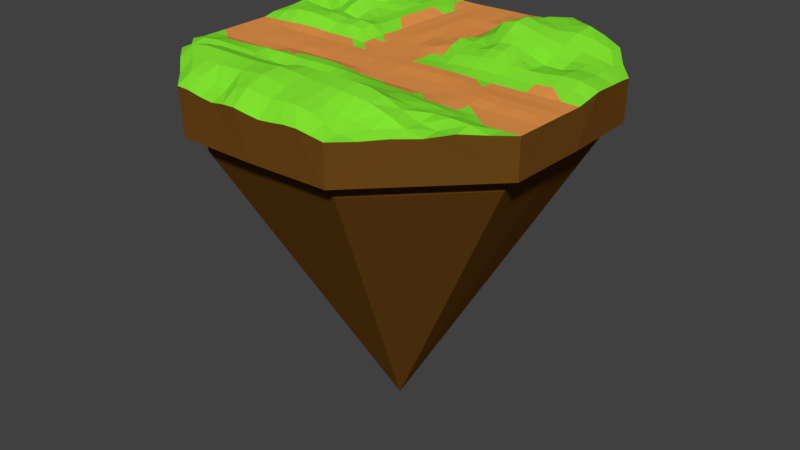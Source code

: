 # Source: threeway.blend  (saved by Blender 2.77.0; exported with 4.5.12 LTS)
import bpy
from mathutils import Matrix  # noqa: F401  (used for matrix-valued properties, if any)

bpy.ops.wm.read_factory_settings(use_empty=True)
scene = bpy.context.scene
scene.name = 'Scene'

# ---- collections
col_collection_1 = bpy.data.collections.new('Collection 1'); scene.collection.children.link(col_collection_1)

# ---- materials (node trees are filled in below, after node groups)
mat_grass = bpy.data.materials.new('grass')
mat_grass.alpha_threshold = 0.0
mat_grass.use_transparent_shadow = False
mat_grass.diffuse_color = (0.2279, 0.8, 0.03079, 1.0)
mat_grass.roughness = 0.5
mat_road = bpy.data.materials.new('road')
mat_road.alpha_threshold = 0.0
mat_road.use_transparent_shadow = False
mat_road.diffuse_color = (0.8, 0.3064, 0.07357, 1.0)
mat_road.roughness = 0.5
mat_dirty = bpy.data.materials.new('dirty')
mat_dirty.alpha_threshold = 0.0
mat_dirty.use_transparent_shadow = False
mat_dirty.diffuse_color = (0.1523, 0.06266, 0.009077, 1.0)
mat_dirty.roughness = 0.5

# ---- material node trees

# ---- world
world_world = bpy.data.worlds.new('World'); scene.world = world_world
world_world.color = (0.05088, 0.05088, 0.05088)
world_world.use_sun_shadow = False
world_world.sun_shadow_jitter_overblur = 0.0
world_world.cycles.sampling_method = 'MANUAL'

# ---- meshes
me_cube_001 = bpy.data.meshes.new('Cube.001')
me_cube_001.from_pydata([(-18.96, 0.009458, -4.559), (-18.96, 0.009458, -0.6469), (18.96, 0.009458, -4.559), (18.96, 0.009536, -0.6371), (-0.001521, -18.95, -4.559), (-0.002297, -19.05, -0.2506), (-0.001521, 18.97, -4.559), (-0.001522, 18.97, -0.6468), (-0.001521, 17.18, -6.116), (-0.0015, 0.009484, -0.6339), (-18.78, -8.144, -4.559), (18.77, -8.144, -0.6469), (-18.81, -8.158, -0.5319), (18.77, -8.144, -4.559), (7.384, 17.02, -6.116), (-0.001989, -8.4, -0.07411), (-18.9, 8.236, -0.142), (18.77, 8.163, -4.559), (-18.78, 8.163, -4.559), (18.82, 8.181, -0.4568), (-0.001521, 8.416, -0.6469), (-0.001521, -17.16, -6.116), (8.152, -18.77, -4.559), (8.188, 18.84, -0.3211), (8.455, 0.009198, -0.636), (8.155, -18.78, -0.5955), (8.153, 18.79, -4.553), (-7.387, -17.0, -6.116), (8.377, -8.37, 0.05805), (17.17, 0.009458, -6.116), (8.451, 8.455, 1.786), (-8.212, -18.96, 0.1424), (-8.155, 18.78, -4.559), (17.0, -7.376, -6.116), (-8.155, -18.77, -4.559), (-8.193, 18.87, -0.359), (-8.458, 0.009458, -0.6469), (-8.38, -8.369, -0.3554), (-17.18, 0.009458, -6.116), (-8.382, 8.389, -0.01383), (-17.01, 7.395, -6.116), (-17.01, 7.395, -4.559), (-17.18, 0.009458, -4.559), (17.0, -7.376, -4.559), (17.17, 0.009458, -4.559), (-0.001521, 0.009455, -37.38), (-7.387, -17.0, -4.559), (-0.001521, -17.16, -4.559), (7.388, 17.02, -4.521), (-0.001521, 17.18, -4.559), (-17.01, -7.376, -4.559), (17.01, 7.398, -4.529), (7.384, -17.0, -4.559), (-7.387, 17.02, -4.559), (-17.01, -7.376, -6.116), (17.0, 7.395, -6.116), (7.384, -17.0, -6.116), (-7.387, 17.02, -6.116), (17.17, 10.01, -0.05593), (15.67, 11.98, 0.657), (13.64, 13.57, -0.02188), (11.72, 15.28, -0.4686), (9.977, 17.1, -0.1503), (-18.81, -6.786, -0.6404), (-18.84, -5.427, -0.6469), (-18.87, -4.068, -0.6469), (-18.9, -2.709, -0.6469), (-18.93, -1.35, -0.6469), (18.88, 6.828, -0.3223), (18.91, 5.464, -0.2783), (19.0, 4.096, -0.1704), (19.07, 2.733, -0.08538), (19.04, 1.371, -0.3441), (10.21, 0.009458, -0.646), (11.96, 0.009458, -0.6464), (13.71, 0.009459, -0.6463), (15.46, 0.009562, -0.6384), (17.21, 0.009629, -0.6306), (6.811, -18.87, -0.3553), (5.46, -18.96, -0.1098), (4.088, -18.97, -0.1495), (2.721, -18.96, -0.3272), (1.359, -18.96, -0.456), (-6.805, 18.83, -0.5876), (-5.437, 18.85, -0.6469), (-4.078, 18.88, -0.6469), (-2.72, 18.91, -0.6461), (-1.361, 18.94, -0.6443), (-7.048, 0.009467, -0.6464), (-5.639, 0.009459, -0.6468), (-4.23, 0.009451, -0.6402), (-2.82, 0.009456, -0.642), (-1.411, 0.009458, -0.6469), (-0.001521, 10.17, -0.6469), (-0.002917, 11.93, -0.6307), (-0.0166, 13.69, -0.4704), (-0.009834, 15.45, -0.5445), (-0.001762, 17.21, -0.6365), (-0.001521, -6.996, 0.01847), (-0.001521, -5.595, -0.5212), (-0.001521, -4.194, -0.6429), (-0.001508, -2.793, -0.6106), (-0.00144, -1.392, -0.5859), (18.93, -1.35, -0.6463), (18.9, -2.709, -0.63), (18.87, -4.068, -0.6367), (18.84, -5.427, -0.6469), (18.8, -6.785, -0.6469), (0.0005597, -17.47, 0.9851), (0.0006291, -15.7, 1.625), (-0.008129, -13.83, 1.945), (-0.01865, -12.0, 1.794), (-0.01325, -10.22, 0.699), (-6.984, -8.375, -0.484), (-5.588, -8.389, -0.3746), (-4.192, -8.401, -0.2998), (-2.795, -8.399, -0.3859), (-1.398, -8.395, -0.2991), (10.11, -8.332, -0.06222), (11.84, -8.295, -0.247), (13.58, -8.264, -0.4637), (15.31, -8.223, -0.6165), (17.04, -8.182, -0.6469), (-18.94, 1.369, -0.6319), (-18.99, 2.73, -0.3759), (-18.98, 4.092, -0.3179), (-18.93, 5.486, -0.3244), (-18.95, 6.887, -0.07654), (-0.001521, 1.411, -0.6469), (-0.003689, 2.811, -0.6295), (-0.02271, 4.207, -0.4828), (-0.02592, 5.607, -0.4736), (-0.003646, 7.014, -0.6338), (-6.984, 8.393, -0.05359), (-5.587, 8.398, -0.5951), (-4.19, 8.402, -0.579), (-2.793, 8.407, -0.5067), (-1.398, 8.412, -0.626), (10.27, 8.426, 1.318), (12.1, 8.37, 0.9683), (13.92, 8.411, 0.8023), (15.6, 8.358, 0.5436), (17.23, 8.28, 0.1501), (1.358, 18.94, -0.6372), (2.717, 18.93, -0.5564), (4.076, 18.9, -0.5581), (5.44, 18.88, -0.5302), (6.819, 18.86, -0.3904), (1.408, 0.009384, -0.5758), (2.817, 0.008128, -0.5496), (4.225, 0.00668, -0.5495), (5.635, 0.005916, -0.5545), (7.045, 0.006662, -0.5824), (1.395, -8.395, 0.01334), (2.791, -8.389, 0.03218), (4.188, -8.384, 0.04242), (5.584, -8.38, 0.06412), (6.981, -8.376, 0.08999), (1.395, 8.411, -0.6185), (2.792, 8.408, -0.05101), (4.122, 8.403, 0.7339), (5.408, 8.405, 1.88), (6.906, 8.419, 2.225), (8.41, 10.23, 1.8), (8.38, 12.03, 1.459), (8.4, 13.92, 1.577), (8.383, 15.64, 1.213), (8.267, 17.18, 0.158), (8.39, -6.973, -0.4821), (8.403, -5.576, -0.6399), (8.416, -4.18, -0.6462), (8.429, -2.785, -0.5468), (8.442, -1.39, -0.5122), (8.442, 1.406, -0.3305), (8.435, 2.784, 0.362), (8.449, 4.118, 0.8509), (8.458, 5.52, 1.06), (8.443, 7.017, 1.433), (8.197, -17.07, -0.4581), (8.25, -15.37, 0.1355), (8.316, -13.71, 1.144), (8.346, -11.98, 1.27), (8.341, -10.14, 0.3093), (-1.362, -19.07, -0.04621), (-2.721, -19.02, -0.1257), (-4.088, -18.94, -0.3508), (-5.466, -18.96, -0.1893), (-6.845, -18.99, 0.09273), (-17.21, 0.007881, -0.6254), (-15.46, 0.00732, -0.6174), (-13.71, 0.009314, -0.6318), (-11.96, 0.009455, -0.6465), (-10.21, 0.009458, -0.6469), (-17.16, -8.236, -0.1084), (-15.37, -8.254, 0.05396), (-13.58, -8.258, 0.02504), (-11.85, -8.294, -0.001422), (-10.11, -8.332, -0.1075), (-17.3, 8.354, 0.6103), (-15.51, 8.377, 0.7543), (-13.67, 8.352, 0.5344), (-11.88, 8.304, 1.112), (-10.14, 8.347, 0.3867), (-8.346, 10.12, -0.03379), (-8.313, 11.86, 0.006997), (-8.274, 13.59, -0.02112), (-8.26, 15.37, 0.003895), (-8.253, 17.19, -0.02637), (-8.393, -6.973, 0.05617), (-8.406, -5.576, -0.3104), (-8.419, -4.18, -0.6303), (-8.432, -2.781, -0.5331), (-8.445, -1.385, -0.5819), (-8.31, -17.33, 0.9771), (-8.366, -15.56, 1.466), (-8.379, -13.71, 1.854), (-8.353, -11.84, 1.26), (-8.347, -10.11, -0.3416), (-8.447, 1.403, -0.535), (-8.447, 2.774, 0.2358), (-8.432, 4.172, 0.4282), (-8.409, 5.594, 0.02687), (-8.396, 6.994, 0.005685), (-17.1, 10.0, -0.09046), (-15.29, 11.75, -0.1554), (-13.5, 13.5, -0.3585), (-11.7, 15.24, -0.645), (-9.948, 17.07, -0.4339), (-17.06, -9.939, -0.4298), (-15.27, -11.73, -0.3911), (-13.68, -13.75, 1.003), (-11.89, -15.46, 0.9774), (-10.01, -17.16, 0.3776), (17.03, -9.938, -0.4991), (15.29, -11.74, -0.2828), (13.47, -13.46, -0.607), (11.7, -15.24, -0.5189), (9.923, -17.0, -0.6443), (15.35, -10.03, -0.02936), (13.58, -10.03, 0.06181), (13.51, -11.74, -0.4964), (11.81, -10.03, 0.0222), (11.8, -11.81, -0.2466), (11.77, -13.56, -0.1262), (10.08, -10.08, 0.04668), (10.09, -11.92, 0.4965), (10.07, -13.67, 0.6273), (9.987, -15.32, -0.1629), (-10.14, -15.5, 1.362), (-10.23, -13.78, 1.921), (-12.02, -13.85, 1.725), (-10.2, -11.95, 1.358), (-12.0, -12.04, 1.257), (-13.66, -11.93, 0.5147), (-10.09, -10.08, -0.4806), (-11.82, -10.05, -0.4954), (-13.55, -10.0, -0.5478), (-15.28, -9.958, -0.5702), (-15.41, 10.08, 0.4343), (-13.72, 10.14, 1.208), (-13.69, 11.88, 0.9001), (-11.96, 10.16, 1.772), (-12.01, 11.95, 1.52), (-11.83, 13.57, 0.03833), (-10.17, 10.13, 0.5712), (-10.2, 11.91, 0.5151), (-10.05, 13.57, -0.3054), (-9.968, 15.29, -0.5615), (-17.39, 6.958, 0.9377), (-15.53, 6.925, 0.9533), (-13.64, 6.928, 0.1012), (-11.91, 6.899, 0.794), (-10.17, 6.969, 0.1635), (-17.37, 5.519, 0.5268), (-15.43, 5.503, 0.2969), (-13.62, 5.486, 0.1478), (-11.91, 5.516, 0.2553), (-10.18, 5.577, -0.1333), (-17.35, 4.082, 0.4014), (-15.44, 4.079, 0.4952), (-13.64, 4.105, 0.4454), (-11.94, 4.132, 0.4684), (-10.21, 4.149, 0.2757), (-17.3, 2.735, 0.06274), (-15.46, 2.717, 0.4849), (-13.67, 2.737, 0.5236), (-11.95, 2.753, 0.4088), (-10.22, 2.764, 0.08535), (-17.2, 1.375, -0.5783), (-15.44, 1.381, -0.4917), (-13.69, 1.387, -0.4174), (-11.95, 1.391, -0.4077), (-10.2, 1.396, -0.5265), (-17.18, -1.357, -0.633), (-15.44, -1.364, -0.6187), (-13.69, -1.369, -0.548), (-11.94, -1.375, -0.5722), (-10.19, -1.381, -0.6436), (-17.16, -2.721, -0.6469), (-15.41, -2.734, -0.6456), (-13.67, -2.747, -0.5679), (-11.92, -2.759, -0.5535), (-10.18, -2.77, -0.6217), (-17.13, -4.086, -0.6469), (-15.39, -4.105, -0.6469), (-13.64, -4.124, -0.6464), (-11.9, -4.142, -0.6319), (-10.16, -4.161, -0.6448), (-17.1, -5.451, -0.6468), (-15.36, -5.477, -0.6396), (-13.62, -5.501, -0.6384), (-11.88, -5.526, -0.6271), (-10.14, -5.551, -0.5421), (-17.11, -6.834, -0.4654), (-15.36, -6.864, -0.2053), (-13.6, -6.88, -0.152), (-11.86, -6.91, -0.08649), (-10.13, -6.942, 0.01795), (1.38, -10.22, 0.7149), (2.773, -10.2, 0.6249), (4.164, -10.19, 0.582), (5.554, -10.18, 0.6044), (6.946, -10.16, 0.5402), (1.371, -12.0, 1.769), (2.758, -11.99, 1.749), (4.141, -11.98, 1.731), (5.526, -11.96, 1.703), (6.926, -11.96, 1.599), (1.38, -13.82, 1.772), (2.76, -13.78, 1.648), (4.137, -13.75, 1.559), (5.513, -13.71, 1.46), (6.904, -13.69, 1.324), (1.383, -15.7, 1.437), (2.765, -15.7, 1.39), (4.152, -15.69, 1.275), (5.526, -15.6, 0.9311), (6.883, -15.46, 0.4881), (1.373, -17.43, 0.8593), (2.746, -17.43, 0.9845), (4.124, -17.44, 1.009), (5.502, -17.38, 0.7115), (6.853, -17.22, 0.09977), (1.363, 7.002, -0.4253), (2.753, 6.995, 0.185), (4.175, 7.004, 0.4771), (5.534, 6.987, 1.17), (6.979, 6.973, 1.694), (1.296, 5.581, 0.02246), (2.7, 5.576, 0.5095), (4.175, 5.595, 0.417), (5.611, 5.595, 0.3095), (7.02, 5.538, 0.9243), (1.335, 4.192, -0.1774), (2.74, 4.187, 0.2347), (4.196, 4.201, 0.3192), (5.614, 4.198, 0.3755), (7.027, 4.144, 0.7185), (1.396, 2.808, -0.5897), (2.807, 2.808, -0.4374), (4.214, 2.807, -0.01472), (5.619, 2.805, 0.1845), (7.026, 2.796, 0.2974), (1.406, 1.41, -0.6469), (2.813, 1.409, -0.6406), (4.22, 1.408, -0.5534), (5.627, 1.407, -0.438), (7.035, 1.407, -0.367), (1.406, -1.391, -0.5148), (2.812, -1.392, -0.5136), (4.219, -1.393, -0.5121), (5.626, -1.394, -0.4864), (7.034, -1.393, -0.4803), (1.404, -2.791, -0.6006), (2.809, -2.79, -0.6401), (4.214, -2.788, -0.6395), (5.619, -2.787, -0.6284), (7.024, -2.786, -0.5975), (1.401, -4.192, -0.6427), (2.804, -4.189, -0.6469), (4.207, -4.187, -0.6469), (5.61, -4.185, -0.6469), (7.013, -4.182, -0.6469), (1.399, -5.592, -0.622), (2.8, -5.589, -0.6397), (4.201, -5.586, -0.6417), (5.602, -5.583, -0.6438), (7.002, -5.58, -0.6464), (1.397, -6.992, -0.07488), (2.796, -6.988, -0.155), (4.194, -6.984, -0.1878), (5.593, -6.981, -0.2224), (6.992, -6.977, -0.3224), (1.364, 17.21, -0.5184), (2.731, 17.24, -0.1919), (4.093, 17.25, -0.1127), (5.474, 17.26, -0.04441), (6.879, 17.23, 0.1722), (1.36, 15.44, -0.3811), (2.736, 15.46, 0.06732), (4.106, 15.45, 0.126), (5.49, 15.53, 0.3221), (6.909, 15.58, 0.9951), (1.351, 13.68, -0.3496), (2.729, 13.67, 0.142), (4.092, 13.67, 0.2772), (5.448, 13.76, 0.6321), (6.875, 13.85, 1.41), (1.379, 11.92, -0.5753), (2.761, 11.91, -0.009362), (4.129, 11.91, 0.2034), (5.416, 12.0, 0.7356), (6.812, 12.05, 1.603), (1.389, 10.17, -0.6101), (2.779, 10.16, -0.06127), (4.117, 10.17, 0.4789), (5.329, 10.24, 1.644), (6.811, 10.27, 2.216), (-6.85, 17.13, -0.3963), (-5.462, 17.1, -0.6466), (-4.097, 17.13, -0.6468), (-2.733, 17.16, -0.5812), (-1.369, 17.19, -0.5573), (-6.876, 15.37, -0.2129), (-5.488, 15.36, -0.6341), (-4.116, 15.39, -0.6436), (-2.748, 15.41, -0.5192), (-1.379, 15.43, -0.474), (-6.893, 13.61, -0.1165), (-5.513, 13.62, -0.6163), (-4.135, 13.64, -0.6328), (-2.76, 13.66, -0.4936), (-1.386, 13.67, -0.4741), (-6.921, 11.87, -0.07018), (-5.537, 11.88, -0.5888), (-4.154, 11.89, -0.6186), (-2.77, 11.91, -0.5049), (-1.386, 11.92, -0.5814), (-6.953, 10.13, -0.04715), (-5.562, 10.14, -0.5817), (-4.172, 10.15, -0.6056), (-2.781, 10.16, -0.5062), (-1.392, 10.17, -0.6075), (10.19, -1.381, -0.5625), (11.94, -1.374, -0.6359), (13.68, -1.368, -0.6372), (15.43, -1.362, -0.6353), (17.18, -1.356, -0.6441), (10.17, -2.771, -0.4968), (11.92, -2.757, -0.4497), (13.66, -2.746, -0.499), (15.41, -2.733, -0.4992), (17.19, -2.722, -0.5136), (10.16, -4.159, -0.5361), (11.9, -4.141, -0.428), (13.64, -4.124, -0.5225), (15.38, -4.105, -0.4933), (17.15, -4.087, -0.5187), (10.14, -5.547, -0.544), (11.88, -5.525, -0.5922), (13.62, -5.501, -0.6461), (15.36, -5.476, -0.6276), (17.1, -5.451, -0.644), (10.13, -6.94, -0.5832), (11.86, -6.91, -0.6438), (13.6, -6.879, -0.6469), (15.33, -6.848, -0.6469), (17.07, -6.817, -0.6469), (-7.038, -1.386, -0.563), (-5.63, -1.388, -0.6173), (-4.223, -1.389, -0.591), (-2.816, -1.39, -0.5964), (-1.409, -1.391, -0.6451), (-7.027, -2.782, -0.5324), (-5.622, -2.786, -0.6135), (-4.217, -2.788, -0.6177), (-2.812, -2.79, -0.6237), (-1.407, -2.791, -0.6463), (-7.016, -4.182, -0.6375), (-5.613, -4.185, -0.6369), (-4.21, -4.187, -0.6309), (-2.807, -4.189, -0.6316), (-1.404, -4.192, -0.6435), (-7.005, -5.58, -0.1933), (-5.605, -5.583, -0.1458), (-4.204, -5.586, -0.1191), (-2.803, -5.589, -0.1376), (-1.402, -5.592, -0.2785), (-6.995, -6.977, 0.03617), (-5.596, -6.981, 0.01674), (-4.197, -6.986, 0.01776), (-2.799, -6.989, 0.03673), (-1.4, -6.992, 0.05365), (-6.951, -10.12, -0.03844), (-5.562, -10.15, 0.2403), (-4.176, -10.15, 0.1238), (-2.789, -10.16, 0.0583), (-1.403, -10.19, 0.3518), (-6.927, -11.82, 1.218), (-5.54, -11.83, 1.18), (-4.174, -11.82, 1.087), (-2.803, -11.86, 1.241), (-1.41, -11.95, 1.611), (-6.93, -13.66, 1.79), (-5.522, -13.63, 1.758), (-4.149, -13.63, 1.75), (-2.778, -13.68, 1.85), (-1.395, -13.76, 1.997), (-6.939, -15.54, 1.408), (-5.516, -15.48, 1.448), (-4.125, -15.47, 1.48), (-2.754, -15.55, 1.652), (-1.379, -15.64, 1.792), (-6.919, -17.35, 0.8215), (-5.503, -17.26, 0.3634), (-4.109, -17.23, 0.2692), (-2.74, -17.38, 0.867), (-1.371, -17.46, 1.141), (-6.995, 6.996, -0.05487), (-5.596, 7.0, -0.6025), (-4.196, 7.004, -0.5697), (-2.797, 7.008, -0.509), (-1.4, 7.011, -0.6319), (-7.005, 5.597, 4.098e-05), (-5.605, 5.602, -0.5883), (-4.203, 5.605, -0.586), (-2.802, 5.608, -0.5458), (-1.402, 5.611, -0.6357), (-7.016, 4.187, 0.2627), (-5.613, 4.202, -0.5131), (-4.21, 4.206, -0.6373), (-2.807, 4.208, -0.6238), (-1.405, 4.21, -0.6449), (-7.028, 2.789, 0.05225), (-5.621, 2.804, -0.5339), (-4.217, 2.807, -0.6469), (-2.812, 2.809, -0.6469), (-1.407, 2.81, -0.6469), (-7.038, 1.406, -0.5249), (-5.63, 1.407, -0.6366), (-4.223, 1.408, -0.6469), (-2.816, 1.409, -0.6469), (-1.409, 1.41, -0.6469), (10.23, 6.944, 0.9566), (11.98, 6.855, 0.4356), (13.8, 6.973, 0.2525), (15.58, 6.962, 0.4226), (17.26, 6.907, 0.2269), (10.22, 5.472, 0.5293), (11.92, 5.469, -0.1044), (13.72, 5.556, -0.1646), (15.56, 5.562, 0.2743), (17.27, 5.522, 0.1549), (10.19, 4.117, 0.4498), (11.91, 4.152, -0.02141), (13.68, 4.153, 0.1209), (15.52, 4.153, 0.4376), (17.32, 4.131, 0.3292), (10.18, 2.786, 0.2039), (11.92, 2.777, 0.1623), (13.68, 2.767, 0.2407), (15.51, 2.761, 0.4565), (17.38, 2.751, 0.4478), (10.19, 1.4, -0.3173), (11.94, 1.393, -0.3399), (13.69, 1.387, -0.3165), (15.47, 1.383, -0.1668), (17.31, 1.379, -0.0814), (10.3, 10.2, 1.573), (12.27, 10.25, 1.757), (10.37, 12.12, 1.696), (14.09, 10.25, 1.481), (12.33, 12.25, 1.934), (10.38, 14.03, 1.491), (15.75, 10.21, 0.9186), (14.06, 12.12, 1.378), (12.09, 13.91, 0.8181), (10.16, 15.56, 0.6361)], [], [(60, 17, 26), (19, 58, 142), (567, 3, 72), (105, 106, 13), (125, 126, 18), (542, 9, 128), (517, 5, 108), (145, 146, 26), (185, 186, 34), (492, 15, 98), (17, 44, 51), (467, 11, 107), (65, 66, 0), (4, 46, 47), (442, 20, 93), (70, 71, 2), (417, 30, 163), (392, 28, 168), (34, 50, 46), (22, 47, 52), (0, 41, 42), (367, 24, 173), (342, 25, 178), (80, 81, 4), (6, 48, 49), (10, 42, 50), (317, 37, 208), (292, 36, 218), (13, 52, 43), (32, 49, 53), (85, 86, 6), (18, 53, 41), (225, 32, 18), (39, 203, 202), (2, 43, 44), (37, 197, 217), (10, 230, 229), (235, 22, 13), (26, 51, 48), (28, 182, 118), (52, 21, 56), (42, 40, 38), (46, 54, 27), (47, 27, 21), (51, 29, 55), (41, 57, 40), (48, 55, 14), (50, 38, 54), (53, 8, 57), (44, 33, 29), (43, 56, 33), (49, 14, 8), (14, 55, 45), (55, 29, 45), (21, 27, 45), (38, 40, 45), (40, 57, 45), (8, 14, 45), (29, 33, 45), (57, 8, 45), (33, 56, 45), (54, 38, 45), (56, 21, 45), (27, 54, 45), (122, 233, 11), (121, 238, 122), (120, 239, 121), (119, 241, 120), (118, 244, 119), (122, 238, 233), (238, 234, 233), (121, 239, 238), (239, 240, 238), (238, 240, 234), (240, 235, 234), (120, 241, 239), (241, 242, 239), (239, 242, 240), (242, 243, 240), (240, 243, 235), (243, 236, 235), (119, 244, 241), (244, 245, 241), (241, 245, 242), (245, 246, 242), (242, 246, 243), (246, 247, 243), (243, 247, 236), (247, 237, 236), (118, 182, 244), (182, 181, 244), (244, 181, 245), (181, 180, 245), (245, 180, 246), (180, 179, 246), (246, 179, 247), (179, 178, 247), (247, 178, 237), (178, 25, 237), (213, 232, 31), (214, 248, 213), (215, 249, 214), (216, 251, 215), (217, 254, 216), (213, 248, 232), (248, 231, 232), (214, 249, 248), (249, 250, 248), (248, 250, 231), (250, 230, 231), (215, 251, 249), (251, 252, 249), (249, 252, 250), (252, 253, 250), (250, 253, 230), (253, 229, 230), (216, 254, 251), (254, 255, 251), (251, 255, 252), (255, 256, 252), (252, 256, 253), (256, 257, 253), (253, 257, 229), (257, 228, 229), (217, 197, 254), (197, 196, 254), (254, 196, 255), (196, 195, 255), (255, 195, 256), (195, 194, 256), (256, 194, 257), (194, 193, 257), (257, 193, 228), (193, 12, 228), (198, 223, 16), (199, 258, 198), (200, 259, 199), (201, 261, 200), (202, 264, 201), (198, 258, 223), (258, 224, 223), (199, 259, 258), (259, 260, 258), (258, 260, 224), (260, 225, 224), (200, 261, 259), (261, 262, 259), (259, 262, 260), (262, 263, 260), (260, 263, 225), (263, 226, 225), (201, 264, 261), (264, 265, 261), (261, 265, 262), (265, 266, 262), (262, 266, 263), (266, 267, 263), (263, 267, 226), (267, 227, 226), (202, 203, 264), (203, 204, 264), (264, 204, 265), (204, 205, 265), (265, 205, 266), (205, 206, 266), (266, 206, 267), (206, 207, 267), (267, 207, 227), (207, 35, 227), (202, 222, 39), (272, 221, 222), (277, 220, 221), (282, 219, 220), (287, 218, 219), (16, 268, 198), (198, 269, 199), (199, 270, 200), (200, 271, 201), (201, 272, 202), (127, 273, 268), (268, 274, 269), (269, 275, 270), (270, 276, 271), (271, 277, 272), (126, 278, 273), (273, 279, 274), (274, 280, 275), (275, 281, 276), (276, 282, 277), (125, 283, 278), (278, 284, 279), (279, 285, 280), (280, 286, 281), (281, 287, 282), (124, 288, 283), (283, 289, 284), (284, 290, 285), (285, 291, 286), (286, 292, 287), (123, 188, 288), (288, 189, 289), (289, 190, 290), (290, 191, 291), (291, 192, 292), (192, 212, 36), (297, 211, 212), (302, 210, 211), (307, 209, 210), (312, 208, 209), (1, 293, 188), (188, 294, 189), (189, 295, 190), (190, 296, 191), (191, 297, 192), (67, 298, 293), (293, 299, 294), (294, 300, 295), (295, 301, 296), (296, 302, 297), (66, 303, 298), (298, 304, 299), (299, 305, 300), (300, 306, 301), (301, 307, 302), (65, 308, 303), (303, 309, 304), (304, 310, 305), (305, 311, 306), (306, 312, 307), (64, 313, 308), (308, 314, 309), (309, 315, 310), (310, 316, 311), (311, 317, 312), (63, 193, 313), (313, 194, 314), (314, 195, 315), (315, 196, 316), (316, 197, 317), (157, 182, 28), (322, 181, 182), (327, 180, 181), (332, 179, 180), (337, 178, 179), (15, 318, 153), (153, 319, 154), (154, 320, 155), (155, 321, 156), (156, 322, 157), (112, 323, 318), (318, 324, 319), (319, 325, 320), (320, 326, 321), (321, 327, 322), (111, 328, 323), (323, 329, 324), (324, 330, 325), (325, 331, 326), (326, 332, 327), (110, 333, 328), (328, 334, 329), (329, 335, 330), (330, 336, 331), (331, 337, 332), (109, 338, 333), (333, 339, 334), (334, 340, 335), (335, 341, 336), (336, 342, 337), (108, 82, 338), (338, 81, 339), (339, 80, 340), (340, 79, 341), (341, 78, 342), (162, 177, 30), (347, 176, 177), (352, 175, 176), (357, 174, 175), (362, 173, 174), (20, 343, 158), (158, 344, 159), (159, 345, 160), (160, 346, 161), (161, 347, 162), (132, 348, 343), (343, 349, 344), (344, 350, 345), (345, 351, 346), (346, 352, 347), (131, 353, 348), (348, 354, 349), (349, 355, 350), (350, 356, 351), (351, 357, 352), (130, 358, 353), (353, 359, 354), (354, 360, 355), (355, 361, 356), (356, 362, 357), (129, 363, 358), (358, 364, 359), (359, 365, 360), (360, 366, 361), (361, 367, 362), (128, 148, 363), (363, 149, 364), (364, 150, 365), (365, 151, 366), (366, 152, 367), (152, 172, 24), (372, 171, 172), (377, 170, 171), (382, 169, 170), (387, 168, 169), (9, 368, 148), (148, 369, 149), (149, 370, 150), (150, 371, 151), (151, 372, 152), (102, 373, 368), (368, 374, 369), (369, 375, 370), (370, 376, 371), (371, 377, 372), (101, 378, 373), (373, 379, 374), (374, 380, 375), (375, 381, 376), (376, 382, 377), (100, 383, 378), (378, 384, 379), (379, 385, 380), (380, 386, 381), (381, 387, 382), (99, 388, 383), (383, 389, 384), (384, 390, 385), (385, 391, 386), (386, 392, 387), (98, 153, 388), (388, 154, 389), (389, 155, 390), (390, 156, 391), (391, 157, 392), (147, 167, 23), (397, 166, 167), (402, 165, 166), (407, 164, 165), (412, 163, 164), (7, 393, 143), (143, 394, 144), (144, 395, 145), (145, 396, 146), (146, 397, 147), (97, 398, 393), (393, 399, 394), (394, 400, 395), (395, 401, 396), (396, 402, 397), (96, 403, 398), (398, 404, 399), (399, 405, 400), (400, 406, 401), (401, 407, 402), (95, 408, 403), (403, 409, 404), (404, 410, 405), (405, 411, 406), (406, 412, 407), (94, 413, 408), (408, 414, 409), (409, 415, 410), (410, 416, 411), (411, 417, 412), (93, 158, 413), (413, 159, 414), (414, 160, 415), (415, 161, 416), (416, 162, 417), (87, 97, 7), (422, 96, 97), (427, 95, 96), (432, 94, 95), (437, 93, 94), (35, 418, 83), (83, 419, 84), (84, 420, 85), (85, 421, 86), (86, 422, 87), (207, 423, 418), (418, 424, 419), (419, 425, 420), (420, 426, 421), (421, 427, 422), (206, 428, 423), (423, 429, 424), (424, 430, 425), (425, 431, 426), (426, 432, 427), (205, 433, 428), (428, 434, 429), (429, 435, 430), (430, 436, 431), (431, 437, 432), (204, 438, 433), (433, 439, 434), (434, 440, 435), (435, 441, 436), (436, 442, 437), (203, 133, 438), (438, 134, 439), (439, 135, 440), (440, 136, 441), (441, 137, 442), (77, 103, 3), (447, 104, 103), (452, 105, 104), (457, 106, 105), (462, 107, 106), (24, 443, 73), (73, 444, 74), (74, 445, 75), (75, 446, 76), (76, 447, 77), (172, 448, 443), (443, 449, 444), (444, 450, 445), (445, 451, 446), (446, 452, 447), (171, 453, 448), (448, 454, 449), (449, 455, 450), (450, 456, 451), (451, 457, 452), (170, 458, 453), (453, 459, 454), (454, 460, 455), (455, 461, 456), (456, 462, 457), (169, 463, 458), (458, 464, 459), (459, 465, 460), (460, 466, 461), (461, 467, 462), (168, 118, 463), (463, 119, 464), (464, 120, 465), (465, 121, 466), (466, 122, 467), (92, 102, 9), (472, 101, 102), (477, 100, 101), (482, 99, 100), (487, 98, 99), (36, 468, 88), (88, 469, 89), (89, 470, 90), (90, 471, 91), (91, 472, 92), (212, 473, 468), (468, 474, 469), (469, 475, 470), (470, 476, 471), (471, 477, 472), (211, 478, 473), (473, 479, 474), (474, 480, 475), (475, 481, 476), (476, 482, 477), (210, 483, 478), (478, 484, 479), (479, 485, 480), (480, 486, 481), (481, 487, 482), (209, 488, 483), (483, 489, 484), (484, 490, 485), (485, 491, 486), (486, 492, 487), (208, 113, 488), (488, 114, 489), (489, 115, 490), (490, 116, 491), (491, 117, 492), (117, 112, 15), (497, 111, 112), (502, 110, 111), (507, 109, 110), (512, 108, 109), (37, 493, 113), (113, 494, 114), (114, 495, 115), (115, 496, 116), (116, 497, 117), (217, 498, 493), (493, 499, 494), (494, 500, 495), (495, 501, 496), (496, 502, 497), (216, 503, 498), (498, 504, 499), (499, 505, 500), (500, 506, 501), (501, 507, 502), (215, 508, 503), (503, 509, 504), (504, 510, 505), (505, 511, 506), (506, 512, 507), (214, 513, 508), (508, 514, 509), (509, 515, 510), (510, 516, 511), (511, 517, 512), (213, 187, 513), (513, 186, 514), (514, 185, 515), (515, 184, 516), (516, 183, 517), (137, 132, 20), (522, 131, 132), (527, 130, 131), (532, 129, 130), (537, 128, 129), (39, 518, 133), (133, 519, 134), (134, 520, 135), (135, 521, 136), (136, 522, 137), (222, 523, 518), (518, 524, 519), (519, 525, 520), (520, 526, 521), (521, 527, 522), (221, 528, 523), (523, 529, 524), (524, 530, 525), (525, 531, 526), (526, 532, 527), (220, 533, 528), (528, 534, 529), (529, 535, 530), (530, 536, 531), (531, 537, 532), (219, 538, 533), (533, 539, 534), (534, 540, 535), (535, 541, 536), (536, 542, 537), (218, 88, 538), (538, 89, 539), (539, 90, 540), (540, 91, 541), (541, 92, 542), (142, 68, 19), (547, 69, 68), (552, 70, 69), (557, 71, 70), (562, 72, 71), (30, 543, 138), (138, 544, 139), (139, 545, 140), (140, 546, 141), (141, 547, 142), (177, 548, 543), (543, 549, 544), (544, 550, 545), (545, 551, 546), (546, 552, 547), (176, 553, 548), (548, 554, 549), (549, 555, 550), (550, 556, 551), (551, 557, 552), (175, 558, 553), (553, 559, 554), (554, 560, 555), (555, 561, 556), (556, 562, 557), (174, 563, 558), (558, 564, 559), (559, 565, 560), (560, 566, 561), (561, 567, 562), (173, 73, 563), (563, 74, 564), (564, 75, 565), (565, 76, 566), (566, 77, 567), (138, 163, 30), (139, 568, 138), (140, 569, 139), (141, 571, 140), (142, 574, 141), (138, 568, 163), (568, 164, 163), (139, 569, 568), (569, 570, 568), (568, 570, 164), (570, 165, 164), (140, 571, 569), (571, 572, 569), (569, 572, 570), (572, 573, 570), (570, 573, 165), (573, 166, 165), (141, 574, 571), (574, 575, 571), (571, 575, 572), (575, 576, 572), (572, 576, 573), (576, 577, 573), (573, 577, 166), (577, 167, 166), (142, 58, 574), (58, 59, 574), (574, 59, 575), (59, 60, 575), (575, 60, 576), (60, 61, 576), (576, 61, 577), (61, 62, 577), (577, 62, 167), (62, 23, 167), (26, 23, 62), (61, 60, 26), (26, 62, 61), (19, 17, 58), (60, 59, 17), (58, 17, 59), (567, 77, 3), (11, 13, 107), (2, 3, 103), (104, 105, 2), (2, 103, 104), (107, 13, 106), (2, 105, 13), (16, 18, 127), (0, 1, 123), (124, 125, 0), (0, 123, 124), (127, 18, 126), (0, 125, 18), (542, 92, 9), (517, 183, 5), (23, 26, 147), (6, 7, 143), (144, 145, 6), (6, 143, 144), (147, 26, 146), (6, 145, 26), (31, 34, 187), (4, 5, 183), (184, 185, 4), (4, 183, 184), (187, 34, 186), (4, 185, 34), (492, 117, 15), (17, 2, 44), (467, 122, 11), (1, 0, 67), (10, 12, 63), (64, 65, 10), (10, 63, 64), (67, 0, 66), (10, 65, 0), (4, 34, 46), (442, 137, 20), (3, 2, 72), (17, 19, 68), (69, 70, 17), (17, 68, 69), (72, 2, 71), (17, 70, 2), (417, 162, 30), (392, 157, 28), (34, 10, 50), (22, 4, 47), (0, 18, 41), (367, 152, 24), (342, 78, 25), (5, 4, 82), (22, 25, 78), (79, 80, 22), (22, 78, 79), (82, 4, 81), (22, 80, 4), (6, 26, 48), (10, 0, 42), (317, 197, 37), (292, 192, 36), (13, 22, 52), (32, 6, 49), (7, 6, 87), (32, 35, 83), (84, 85, 32), (32, 83, 84), (87, 6, 86), (32, 85, 6), (18, 32, 53), (18, 16, 223), (224, 225, 18), (18, 223, 224), (35, 32, 227), (225, 226, 32), (227, 32, 226), (2, 13, 43), (228, 12, 10), (10, 34, 230), (232, 231, 34), (34, 31, 232), (229, 228, 10), (34, 231, 230), (13, 11, 233), (234, 235, 13), (13, 233, 234), (25, 22, 237), (235, 236, 22), (237, 22, 236), (26, 17, 51), (52, 47, 21), (42, 41, 40), (46, 50, 54), (47, 46, 27), (51, 44, 29), (41, 53, 57), (48, 51, 55), (50, 42, 38), (53, 49, 8), (44, 43, 33), (43, 52, 56), (49, 48, 14), (202, 272, 222), (272, 277, 221), (277, 282, 220), (282, 287, 219), (287, 292, 218), (16, 127, 268), (198, 268, 269), (199, 269, 270), (200, 270, 271), (201, 271, 272), (127, 126, 273), (268, 273, 274), (269, 274, 275), (270, 275, 276), (271, 276, 277), (126, 125, 278), (273, 278, 279), (274, 279, 280), (275, 280, 281), (276, 281, 282), (125, 124, 283), (278, 283, 284), (279, 284, 285), (280, 285, 286), (281, 286, 287), (124, 123, 288), (283, 288, 289), (284, 289, 290), (285, 290, 291), (286, 291, 292), (123, 1, 188), (288, 188, 189), (289, 189, 190), (290, 190, 191), (291, 191, 192), (192, 297, 212), (297, 302, 211), (302, 307, 210), (307, 312, 209), (312, 317, 208), (1, 67, 293), (188, 293, 294), (189, 294, 295), (190, 295, 296), (191, 296, 297), (67, 66, 298), (293, 298, 299), (294, 299, 300), (295, 300, 301), (296, 301, 302), (66, 65, 303), (298, 303, 304), (299, 304, 305), (300, 305, 306), (301, 306, 307), (65, 64, 308), (303, 308, 309), (304, 309, 310), (305, 310, 311), (306, 311, 312), (64, 63, 313), (308, 313, 314), (309, 314, 315), (310, 315, 316), (311, 316, 317), (63, 12, 193), (313, 193, 194), (314, 194, 195), (315, 195, 196), (316, 196, 197), (157, 322, 182), (322, 327, 181), (327, 332, 180), (332, 337, 179), (337, 342, 178), (15, 112, 318), (153, 318, 319), (154, 319, 320), (155, 320, 321), (156, 321, 322), (112, 111, 323), (318, 323, 324), (319, 324, 325), (320, 325, 326), (321, 326, 327), (111, 110, 328), (323, 328, 329), (324, 329, 330), (325, 330, 331), (326, 331, 332), (110, 109, 333), (328, 333, 334), (329, 334, 335), (330, 335, 336), (331, 336, 337), (109, 108, 338), (333, 338, 339), (334, 339, 340), (335, 340, 341), (336, 341, 342), (108, 5, 82), (338, 82, 81), (339, 81, 80), (340, 80, 79), (341, 79, 78), (162, 347, 177), (347, 352, 176), (352, 357, 175), (357, 362, 174), (362, 367, 173), (20, 132, 343), (158, 343, 344), (159, 344, 345), (160, 345, 346), (161, 346, 347), (132, 131, 348), (343, 348, 349), (344, 349, 350), (345, 350, 351), (346, 351, 352), (131, 130, 353), (348, 353, 354), (349, 354, 355), (350, 355, 356), (351, 356, 357), (130, 129, 358), (353, 358, 359), (354, 359, 360), (355, 360, 361), (356, 361, 362), (129, 128, 363), (358, 363, 364), (359, 364, 365), (360, 365, 366), (361, 366, 367), (128, 9, 148), (363, 148, 149), (364, 149, 150), (365, 150, 151), (366, 151, 152), (152, 372, 172), (372, 377, 171), (377, 382, 170), (382, 387, 169), (387, 392, 168), (9, 102, 368), (148, 368, 369), (149, 369, 370), (150, 370, 371), (151, 371, 372), (102, 101, 373), (368, 373, 374), (369, 374, 375), (370, 375, 376), (371, 376, 377), (101, 100, 378), (373, 378, 379), (374, 379, 380), (375, 380, 381), (376, 381, 382), (100, 99, 383), (378, 383, 384), (379, 384, 385), (380, 385, 386), (381, 386, 387), (99, 98, 388), (383, 388, 389), (384, 389, 390), (385, 390, 391), (386, 391, 392), (98, 15, 153), (388, 153, 154), (389, 154, 155), (390, 155, 156), (391, 156, 157), (147, 397, 167), (397, 402, 166), (402, 407, 165), (407, 412, 164), (412, 417, 163), (7, 97, 393), (143, 393, 394), (144, 394, 395), (145, 395, 396), (146, 396, 397), (97, 96, 398), (393, 398, 399), (394, 399, 400), (395, 400, 401), (396, 401, 402), (96, 95, 403), (398, 403, 404), (399, 404, 405), (400, 405, 406), (401, 406, 407), (95, 94, 408), (403, 408, 409), (404, 409, 410), (405, 410, 411), (406, 411, 412), (94, 93, 413), (408, 413, 414), (409, 414, 415), (410, 415, 416), (411, 416, 417), (93, 20, 158), (413, 158, 159), (414, 159, 160), (415, 160, 161), (416, 161, 162), (87, 422, 97), (422, 427, 96), (427, 432, 95), (432, 437, 94), (437, 442, 93), (35, 207, 418), (83, 418, 419), (84, 419, 420), (85, 420, 421), (86, 421, 422), (207, 206, 423), (418, 423, 424), (419, 424, 425), (420, 425, 426), (421, 426, 427), (206, 205, 428), (423, 428, 429), (424, 429, 430), (425, 430, 431), (426, 431, 432), (205, 204, 433), (428, 433, 434), (429, 434, 435), (430, 435, 436), (431, 436, 437), (204, 203, 438), (433, 438, 439), (434, 439, 440), (435, 440, 441), (436, 441, 442), (203, 39, 133), (438, 133, 134), (439, 134, 135), (440, 135, 136), (441, 136, 137), (77, 447, 103), (447, 452, 104), (452, 457, 105), (457, 462, 106), (462, 467, 107), (24, 172, 443), (73, 443, 444), (74, 444, 445), (75, 445, 446), (76, 446, 447), (172, 171, 448), (443, 448, 449), (444, 449, 450), (445, 450, 451), (446, 451, 452), (171, 170, 453), (448, 453, 454), (449, 454, 455), (450, 455, 456), (451, 456, 457), (170, 169, 458), (453, 458, 459), (454, 459, 460), (455, 460, 461), (456, 461, 462), (169, 168, 463), (458, 463, 464), (459, 464, 465), (460, 465, 466), (461, 466, 467), (168, 28, 118), (463, 118, 119), (464, 119, 120), (465, 120, 121), (466, 121, 122), (92, 472, 102), (472, 477, 101), (477, 482, 100), (482, 487, 99), (487, 492, 98), (36, 212, 468), (88, 468, 469), (89, 469, 470), (90, 470, 471), (91, 471, 472), (212, 211, 473), (468, 473, 474), (469, 474, 475), (470, 475, 476), (471, 476, 477), (211, 210, 478), (473, 478, 479), (474, 479, 480), (475, 480, 481), (476, 481, 482), (210, 209, 483), (478, 483, 484), (479, 484, 485), (480, 485, 486), (481, 486, 487), (209, 208, 488), (483, 488, 489), (484, 489, 490), (485, 490, 491), (486, 491, 492), (208, 37, 113), (488, 113, 114), (489, 114, 115), (490, 115, 116), (491, 116, 117), (117, 497, 112), (497, 502, 111), (502, 507, 110), (507, 512, 109), (512, 517, 108), (37, 217, 493), (113, 493, 494), (114, 494, 495), (115, 495, 496), (116, 496, 497), (217, 216, 498), (493, 498, 499), (494, 499, 500), (495, 500, 501), (496, 501, 502), (216, 215, 503), (498, 503, 504), (499, 504, 505), (500, 505, 506), (501, 506, 507), (215, 214, 508), (503, 508, 509), (504, 509, 510), (505, 510, 511), (506, 511, 512), (214, 213, 513), (508, 513, 514), (509, 514, 515), (510, 515, 516), (511, 516, 517), (213, 31, 187), (513, 187, 186), (514, 186, 185), (515, 185, 184), (516, 184, 183), (137, 522, 132), (522, 527, 131), (527, 532, 130), (532, 537, 129), (537, 542, 128), (39, 222, 518), (133, 518, 519), (134, 519, 520), (135, 520, 521), (136, 521, 522), (222, 221, 523), (518, 523, 524), (519, 524, 525), (520, 525, 526), (521, 526, 527), (221, 220, 528), (523, 528, 529), (524, 529, 530), (525, 530, 531), (526, 531, 532), (220, 219, 533), (528, 533, 534), (529, 534, 535), (530, 535, 536), (531, 536, 537), (219, 218, 538), (533, 538, 539), (534, 539, 540), (535, 540, 541), (536, 541, 542), (218, 36, 88), (538, 88, 89), (539, 89, 90), (540, 90, 91), (541, 91, 92), (142, 547, 68), (547, 552, 69), (552, 557, 70), (557, 562, 71), (562, 567, 72), (30, 177, 543), (138, 543, 544), (139, 544, 545), (140, 545, 546), (141, 546, 547), (177, 176, 548), (543, 548, 549), (544, 549, 550), (545, 550, 551), (546, 551, 552), (176, 175, 553), (548, 553, 554), (549, 554, 555), (550, 555, 556), (551, 556, 557), (175, 174, 558), (553, 558, 559), (554, 559, 560), (555, 560, 561), (556, 561, 562), (174, 173, 563), (558, 563, 564), (559, 564, 565), (560, 565, 566), (561, 566, 567), (173, 24, 73), (563, 73, 74), (564, 74, 75), (565, 75, 76), (566, 76, 77)])
me_cube_001.polygons.foreach_set('material_index', [2, 0, 0, 2, 2, 1, 0, 2, 2, 0, 2, 1, 2, 2, 1, 2, 0, 0, 2, 2, 2, 0, 0, 2, 2, 2, 0, 1, 2, 2, 2, 2, 2, 0, 2, 0, 2, 2, 2, 0, 2, 2, 2, 2, 2, 2, 2, 2, 2, 2, 2, 2, 2, 2, 2, 2, 2, 2, 2, 2, 2, 2, 2, 2, 0, 0, 0, 0, 0, 0, 0, 0, 0, 0, 0, 0, 0, 0, 0, 0, 0, 0, 0, 0, 0, 0, 0, 0, 0, 0, 0, 0, 0, 0, 0, 0, 0, 0, 0, 0, 0, 0, 0, 0, 0, 0, 0, 0, 0, 0, 0, 0, 0, 0, 0, 0, 0, 0, 0, 0, 0, 0, 0, 0, 0, 0, 0, 0, 0, 0, 0, 0, 0, 0, 0, 0, 0, 0, 0, 0, 0, 0, 0, 0, 0, 0, 0, 0, 0, 0, 0, 0, 0, 0, 0, 0, 0, 0, 0, 0, 0, 0, 0, 0, 0, 0, 0, 0, 0, 0, 0, 0, 0, 0, 0, 0, 0, 0, 0, 0, 0, 0, 0, 0, 0, 0, 0, 0, 0, 0, 0, 0, 0, 0, 0, 0, 0, 0, 0, 1, 1, 1, 1, 1, 1, 1, 1, 1, 1, 1, 1, 1, 1, 1, 1, 1, 1, 1, 1, 1, 1, 1, 1, 1, 1, 1, 1, 1, 1, 0, 1, 1, 1, 1, 0, 0, 0, 0, 0, 0, 0, 0, 0, 0, 0, 0, 0, 0, 0, 0, 0, 0, 0, 0, 0, 0, 0, 0, 0, 0, 0, 0, 0, 0, 0, 0, 0, 0, 0, 0, 0, 0, 0, 0, 0, 0, 0, 0, 0, 1, 1, 0, 0, 0, 1, 1, 0, 0, 0, 1, 1, 0, 0, 0, 1, 1, 0, 0, 0, 1, 0, 0, 0, 0, 1, 0, 0, 0, 0, 1, 1, 1, 1, 1, 1, 1, 1, 1, 1, 1, 1, 1, 1, 1, 1, 1, 1, 1, 1, 1, 1, 1, 1, 1, 0, 0, 1, 1, 1, 0, 0, 0, 0, 0, 0, 0, 0, 0, 0, 1, 1, 0, 0, 0, 1, 1, 0, 0, 0, 1, 1, 0, 0, 0, 1, 0, 0, 0, 0, 1, 0, 0, 0, 0, 1, 1, 0, 0, 0, 1, 1, 1, 1, 1, 0, 1, 1, 1, 1, 0, 1, 1, 1, 1, 0, 0, 1, 1, 1, 0, 1, 1, 1, 1, 0, 1, 1, 1, 1, 0, 1, 1, 1, 1, 1, 1, 1, 1, 1, 0, 1, 1, 1, 1, 1, 1, 1, 1, 1, 1, 1, 1, 1, 1, 1, 1, 1, 1, 1, 1, 1, 1, 1, 1, 0, 0, 0, 1, 1, 1, 1, 1, 1, 0, 1, 1, 1, 1, 1, 1, 1, 1, 1, 1, 1, 1, 1, 1, 1, 1, 1, 1, 1, 1, 1, 0, 0, 0, 0, 0, 0, 0, 0, 0, 0, 0, 0, 0, 0, 0, 0, 0, 0, 0, 0, 0, 0, 0, 0, 0, 0, 0, 0, 0, 0, 0, 0, 0, 0, 0, 0, 0, 0, 0, 0, 0, 0, 0, 0, 1, 1, 1, 1, 1, 0, 1, 1, 1, 1, 0, 0, 1, 1, 1, 0, 0, 1, 1, 1, 0, 0, 1, 1, 1, 0, 0, 1, 1, 1, 1, 0, 1, 1, 1, 0, 0, 0, 0, 0, 0, 0, 0, 0, 0, 0, 0, 0, 0, 0, 0, 0, 0, 0, 0, 0, 0, 0, 0, 0, 0, 0, 0, 0, 0, 0, 0, 0, 1, 0, 0, 0, 0, 0, 0, 0, 0, 0, 0, 0, 0, 0, 0, 0, 0, 0, 0, 0, 0, 0, 0, 0, 0, 0, 0, 0, 0, 0, 0, 0, 0, 0, 0, 0, 0, 2, 2, 2, 2, 2, 2, 0, 2, 2, 2, 2, 2, 2, 2, 2, 2, 2, 2, 2, 1, 0, 2, 2, 2, 2, 2, 2, 2, 2, 2, 2, 2, 2, 0, 2, 1, 2, 2, 2, 2, 2, 2, 2, 1, 2, 2, 2, 2, 2, 2, 0, 0, 2, 2, 2, 0, 0, 2, 2, 2, 2, 2, 2, 2, 2, 0, 1, 2, 2, 2, 2, 2, 2, 2, 2, 2, 2, 2, 2, 2, 2, 2, 2, 2, 2, 2, 2, 2, 2, 2, 2, 2, 2, 2, 2, 2, 2, 2, 2, 2, 2, 2, 2, 2, 2, 2, 2, 2, 0, 0, 0, 0, 0, 0, 0, 0, 0, 0, 0, 0, 0, 0, 0, 0, 0, 0, 0, 0, 0, 0, 0, 0, 0, 0, 0, 0, 0, 0, 1, 1, 1, 1, 1, 1, 1, 1, 1, 1, 1, 1, 1, 1, 1, 1, 1, 1, 1, 1, 1, 1, 1, 1, 1, 0, 1, 1, 1, 1, 0, 0, 1, 1, 1, 0, 0, 0, 0, 0, 0, 0, 0, 0, 0, 0, 0, 0, 0, 0, 0, 0, 0, 0, 0, 0, 0, 0, 0, 0, 0, 0, 0, 0, 0, 0, 0, 0, 0, 0, 0, 0, 0, 0, 0, 0, 0, 0, 0, 0, 1, 1, 0, 0, 0, 1, 1, 0, 0, 0, 1, 1, 0, 0, 0, 1, 1, 0, 0, 0, 1, 0, 0, 0, 0, 1, 0, 0, 0, 0, 1, 1, 1, 1, 0, 1, 1, 1, 1, 1, 1, 1, 1, 1, 1, 1, 1, 1, 1, 1, 1, 1, 1, 1, 1, 0, 0, 0, 1, 1, 0, 0, 0, 0, 0, 0, 0, 0, 0, 0, 1, 1, 0, 0, 0, 1, 1, 0, 0, 0, 1, 1, 0, 0, 0, 1, 0, 0, 0, 0, 1, 1, 0, 0, 0, 1, 1, 0, 0, 0, 1, 1, 1, 1, 1, 0, 1, 1, 1, 1, 0, 0, 1, 1, 1, 0, 0, 1, 1, 1, 0, 1, 1, 1, 1, 0, 1, 1, 1, 1, 0, 1, 1, 1, 1, 1, 1, 1, 1, 1, 1, 1, 1, 1, 1, 1, 1, 1, 1, 1, 1, 1, 1, 1, 1, 1, 1, 1, 1, 1, 1, 1, 0, 1, 1, 0, 0, 0, 0, 1, 1, 1, 1, 1, 0, 1, 1, 1, 1, 1, 1, 1, 1, 1, 1, 1, 1, 1, 1, 1, 1, 1, 1, 1, 1, 0, 0, 0, 0, 0, 0, 0, 0, 0, 0, 0, 0, 0, 0, 0, 0, 0, 0, 0, 0, 0, 0, 0, 0, 0, 0, 0, 0, 0, 0, 0, 0, 0, 0, 0, 0, 0, 0, 0, 0, 0, 0, 0, 0, 0, 1, 1, 1, 1, 1, 0, 0, 1, 1, 1, 0, 0, 1, 1, 1, 0, 0, 1, 1, 1, 0, 0, 0, 1, 1, 0, 0, 1, 1, 1, 1, 1, 0, 1, 1, 0, 0, 0, 0, 0, 0, 0, 0, 0, 0, 0, 0, 0, 0, 0, 0, 0, 0, 0, 0, 0, 0, 0, 0, 0, 0, 0, 0, 0, 0, 0, 0, 0, 1, 1])
me_cube_001.materials.append(mat_grass)
me_cube_001.materials.append(mat_road)
me_cube_001.materials.append(mat_dirty)
me_cube_001.use_remesh_preserve_volume = False
me_cube_001.use_remesh_preserve_attributes = False
me_cube_001.use_mirror_vertex_groups = False
me_cube_001.update()

# ---- objects
ob_cube = bpy.data.objects.new('Cube', me_cube_001)

# ---- transforms, parenting, visibility, modifiers, constraints
ob_cube.location = (0.0, 0.0, 0.0)
ob_cube.lineart.crease_threshold = 0.0

# ---- collection membership
col_collection_1.objects.link(ob_cube)

# ---- scene / render settings (as saved in the file)
scene.frame_start = 1; scene.frame_end = 250; scene.frame_set(1)
scene.render.engine = 'BLENDER_EEVEE_NEXT'
scene.render.resolution_percentage = 50
scene.render.dither_intensity = 0.0
scene.cycles.use_denoising = False
scene.cycles.samples = 128
scene.cycles.sampling_pattern = 'TABULATED_SOBOL'
scene.cycles.light_sampling_threshold = 0.0
scene.cycles.use_adaptive_sampling = False
scene.cycles.use_light_tree = False
scene.cycles.blur_glossy = 0.0
scene.cycles.sample_clamp_indirect = 0.0
scene.view_settings.view_transform = 'Standard'
bpy.context.view_layer.update()

# ---- added for rendering (the .blend has no active camera and no usable light): camera, sun
cam_auto = bpy.data.cameras.new('AutoCamera')
cam_auto.lens = 50.0
cam_auto.sensor_width = 36.0
cam_auto.clip_end = 1084.94
ob_auto_camera = bpy.data.objects.new('AutoCamera', cam_auto)
scene.collection.objects.link(ob_auto_camera)
ob_auto_camera.location = (61.8596, -74.2345, 31.8803)
ob_auto_camera.rotation_euler = (1.09748, -7.21219e-08, 0.694738)
scene.camera = ob_auto_camera
light_auto_sun = bpy.data.lights.new('AutoSun', 'SUN')
light_auto_sun.energy = 3.0
light_auto_sun.angle = 0.0523599
ob_auto_sun = bpy.data.objects.new('AutoSun', light_auto_sun)
scene.collection.objects.link(ob_auto_sun)
ob_auto_sun.rotation_euler = (0.872665, 0.174533, 0.523599)
bpy.context.view_layer.update()
